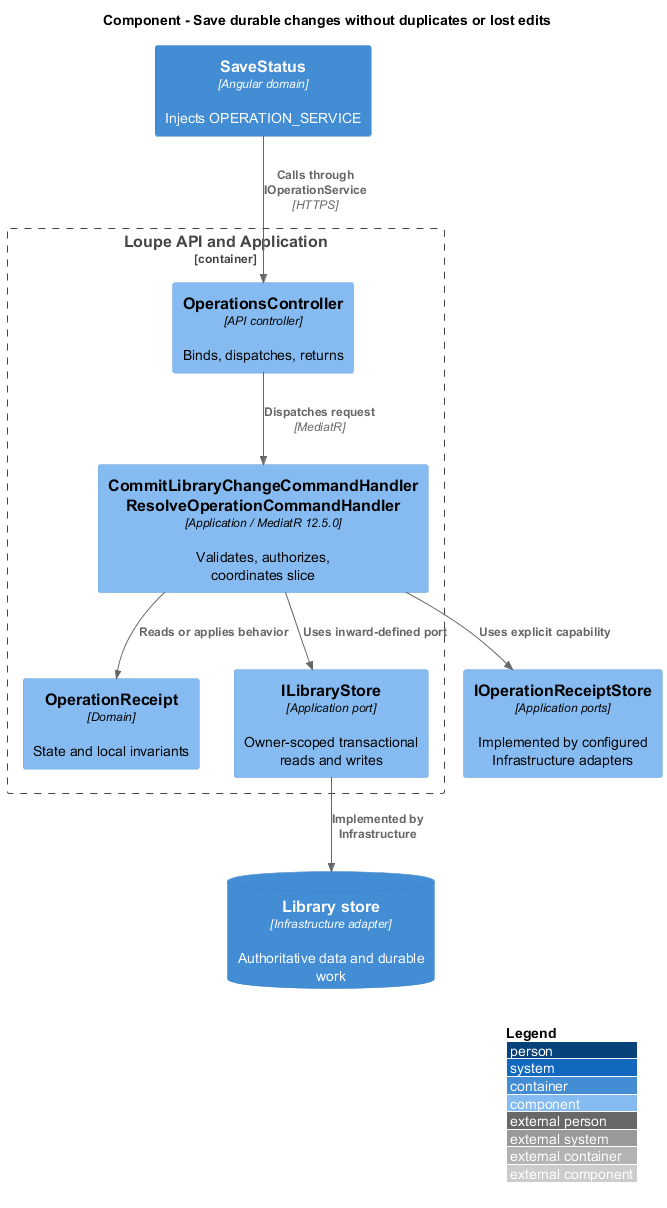

The diagram above was rendered by PlantUML. Its source (embedded in the PNG):
@startuml
!include <C4/C4_Component>
LAYOUT_WITH_LEGEND()
title Component - Save durable changes without duplicates or lost edits
Container(spa, "SaveStatus", "Angular domain", "Injects OPERATION_SERVICE")
Container_Boundary(api, "Loupe API and Application") {
Component(ctrl, "OperationsController", "API controller", "Binds, dispatches, returns")
Component(handler, "CommitLibraryChangeCommandHandler\nResolveOperationCommandHandler", "Application / MediatR 12.5.0", "Validates, authorizes, coordinates slice")
Component(entity, "OperationReceipt", "Domain", "State and local invariants")
Component(store, "ILibraryStore", "Application port", "Owner-scoped transactional reads and writes")
}
ContainerDb(db, "Library store", "Infrastructure adapter", "Authoritative data and durable work")
Rel(spa, ctrl, "Calls through IOperationService", "HTTPS")
Rel(ctrl, handler, "Dispatches request", "MediatR")
Rel(handler, entity, "Reads or applies behavior")
Rel(handler, store, "Uses inward-defined port")
Rel(store, db, "Implemented by Infrastructure")
Component(ports, "IOperationReceiptStore", "Application ports", "Implemented by configured Infrastructure adapters")
Rel(handler, ports, "Uses explicit capability")
@enduml